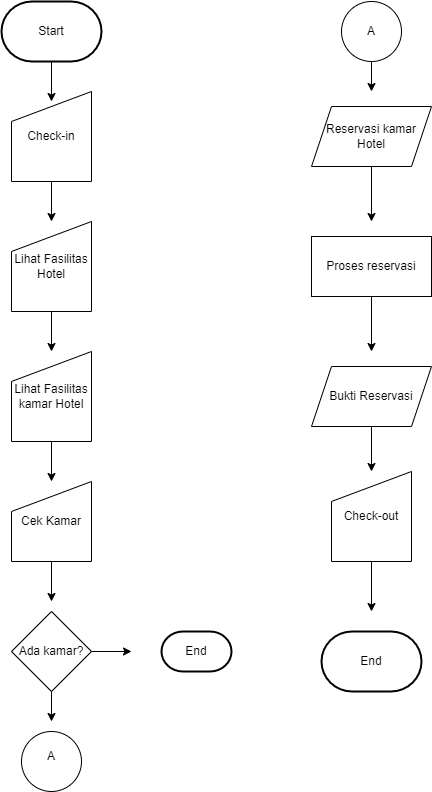

The diagram above was exported from draw.io. Its source (the exported page's mxGraphModel, read from the mxfile embedded in the PNG):
<mxGraphModel dx="868" dy="1554" grid="1" gridSize="10" guides="1" tooltips="1" connect="1" arrows="1" fold="1" page="1" pageScale="1" pageWidth="827" pageHeight="1169" math="0" shadow="0">
  <root>
    <mxCell id="WIyWlLk6GJQsqaUBKTNV-0" />
    <mxCell id="WIyWlLk6GJQsqaUBKTNV-1" parent="WIyWlLk6GJQsqaUBKTNV-0" />
    <mxCell id="E5PWC_z76evgepFD6_3j-15" style="edgeStyle=orthogonalEdgeStyle;rounded=0;orthogonalLoop=1;jettySize=auto;html=1;exitX=0.5;exitY=1;exitDx=0;exitDy=0;" edge="1" parent="WIyWlLk6GJQsqaUBKTNV-1">
      <mxGeometry relative="1" as="geometry">
        <mxPoint x="70" y="-250" as="sourcePoint" />
        <mxPoint x="70" y="-200" as="targetPoint" />
        <Array as="points">
          <mxPoint x="70" y="-200" />
          <mxPoint x="70" y="-200" />
        </Array>
      </mxGeometry>
    </mxCell>
    <mxCell id="E5PWC_z76evgepFD6_3j-16" style="edgeStyle=orthogonalEdgeStyle;rounded=0;orthogonalLoop=1;jettySize=auto;html=1;exitX=0.5;exitY=1;exitDx=0;exitDy=0;" edge="1" parent="WIyWlLk6GJQsqaUBKTNV-1" source="E5PWC_z76evgepFD6_3j-4" target="E5PWC_z76evgepFD6_3j-5">
      <mxGeometry relative="1" as="geometry" />
    </mxCell>
    <mxCell id="E5PWC_z76evgepFD6_3j-4" value="Lihat Fasilitas Hotel" style="shape=manualInput;whiteSpace=wrap;html=1;" vertex="1" parent="WIyWlLk6GJQsqaUBKTNV-1">
      <mxGeometry x="30" y="-80" width="80" height="90" as="geometry" />
    </mxCell>
    <mxCell id="E5PWC_z76evgepFD6_3j-18" style="edgeStyle=orthogonalEdgeStyle;rounded=0;orthogonalLoop=1;jettySize=auto;html=1;entryX=0.5;entryY=0;entryDx=0;entryDy=0;" edge="1" parent="WIyWlLk6GJQsqaUBKTNV-1" source="E5PWC_z76evgepFD6_3j-5" target="E5PWC_z76evgepFD6_3j-17">
      <mxGeometry relative="1" as="geometry" />
    </mxCell>
    <mxCell id="E5PWC_z76evgepFD6_3j-5" value="Lihat Fasilitas kamar Hotel" style="shape=manualInput;whiteSpace=wrap;html=1;" vertex="1" parent="WIyWlLk6GJQsqaUBKTNV-1">
      <mxGeometry x="30" y="50" width="80" height="90" as="geometry" />
    </mxCell>
    <mxCell id="E5PWC_z76evgepFD6_3j-44" style="edgeStyle=orthogonalEdgeStyle;rounded=0;orthogonalLoop=1;jettySize=auto;html=1;exitX=0.5;exitY=1;exitDx=0;exitDy=0;" edge="1" parent="WIyWlLk6GJQsqaUBKTNV-1" source="E5PWC_z76evgepFD6_3j-6">
      <mxGeometry relative="1" as="geometry">
        <mxPoint x="70" y="420" as="targetPoint" />
      </mxGeometry>
    </mxCell>
    <mxCell id="E5PWC_z76evgepFD6_3j-46" style="edgeStyle=orthogonalEdgeStyle;rounded=0;orthogonalLoop=1;jettySize=auto;html=1;exitX=1;exitY=0.5;exitDx=0;exitDy=0;" edge="1" parent="WIyWlLk6GJQsqaUBKTNV-1" source="E5PWC_z76evgepFD6_3j-6">
      <mxGeometry relative="1" as="geometry">
        <mxPoint x="150" y="350" as="targetPoint" />
      </mxGeometry>
    </mxCell>
    <mxCell id="E5PWC_z76evgepFD6_3j-6" value="Ada kamar?" style="rhombus;whiteSpace=wrap;html=1;" vertex="1" parent="WIyWlLk6GJQsqaUBKTNV-1">
      <mxGeometry x="30" y="310" width="80" height="80" as="geometry" />
    </mxCell>
    <mxCell id="E5PWC_z76evgepFD6_3j-51" style="edgeStyle=orthogonalEdgeStyle;rounded=0;orthogonalLoop=1;jettySize=auto;html=1;exitX=0.5;exitY=1;exitDx=0;exitDy=0;" edge="1" parent="WIyWlLk6GJQsqaUBKTNV-1" source="E5PWC_z76evgepFD6_3j-8">
      <mxGeometry relative="1" as="geometry">
        <mxPoint x="390" y="-80" as="targetPoint" />
      </mxGeometry>
    </mxCell>
    <mxCell id="E5PWC_z76evgepFD6_3j-8" value="Reservasi kamar Hotel" style="shape=parallelogram;perimeter=parallelogramPerimeter;whiteSpace=wrap;html=1;fixedSize=1;" vertex="1" parent="WIyWlLk6GJQsqaUBKTNV-1">
      <mxGeometry x="330" y="-195" width="120" height="60" as="geometry" />
    </mxCell>
    <mxCell id="E5PWC_z76evgepFD6_3j-52" style="edgeStyle=orthogonalEdgeStyle;rounded=0;orthogonalLoop=1;jettySize=auto;html=1;exitX=0.5;exitY=1;exitDx=0;exitDy=0;" edge="1" parent="WIyWlLk6GJQsqaUBKTNV-1" source="E5PWC_z76evgepFD6_3j-9">
      <mxGeometry relative="1" as="geometry">
        <mxPoint x="390" y="50" as="targetPoint" />
      </mxGeometry>
    </mxCell>
    <mxCell id="E5PWC_z76evgepFD6_3j-9" value="Proses reservasi" style="rounded=0;whiteSpace=wrap;html=1;" vertex="1" parent="WIyWlLk6GJQsqaUBKTNV-1">
      <mxGeometry x="330" y="-65" width="120" height="60" as="geometry" />
    </mxCell>
    <mxCell id="E5PWC_z76evgepFD6_3j-53" style="edgeStyle=orthogonalEdgeStyle;rounded=0;orthogonalLoop=1;jettySize=auto;html=1;exitX=0.5;exitY=1;exitDx=0;exitDy=0;" edge="1" parent="WIyWlLk6GJQsqaUBKTNV-1" source="E5PWC_z76evgepFD6_3j-10">
      <mxGeometry relative="1" as="geometry">
        <mxPoint x="390" y="170" as="targetPoint" />
      </mxGeometry>
    </mxCell>
    <mxCell id="E5PWC_z76evgepFD6_3j-10" value="Bukti Reservasi" style="shape=parallelogram;perimeter=parallelogramPerimeter;whiteSpace=wrap;html=1;fixedSize=1;" vertex="1" parent="WIyWlLk6GJQsqaUBKTNV-1">
      <mxGeometry x="330" y="65" width="120" height="60" as="geometry" />
    </mxCell>
    <mxCell id="E5PWC_z76evgepFD6_3j-43" style="edgeStyle=orthogonalEdgeStyle;rounded=0;orthogonalLoop=1;jettySize=auto;html=1;exitX=0.5;exitY=1;exitDx=0;exitDy=0;" edge="1" parent="WIyWlLk6GJQsqaUBKTNV-1" source="E5PWC_z76evgepFD6_3j-17">
      <mxGeometry relative="1" as="geometry">
        <mxPoint x="70" y="300" as="targetPoint" />
      </mxGeometry>
    </mxCell>
    <mxCell id="E5PWC_z76evgepFD6_3j-17" value="Cek Kamar" style="shape=manualInput;whiteSpace=wrap;html=1;" vertex="1" parent="WIyWlLk6GJQsqaUBKTNV-1">
      <mxGeometry x="30" y="180" width="80" height="80" as="geometry" />
    </mxCell>
    <mxCell id="E5PWC_z76evgepFD6_3j-26" value="End" style="strokeWidth=2;html=1;shape=mxgraph.flowchart.terminator;whiteSpace=wrap;" vertex="1" parent="WIyWlLk6GJQsqaUBKTNV-1">
      <mxGeometry x="180" y="330" width="70" height="40" as="geometry" />
    </mxCell>
    <mxCell id="E5PWC_z76evgepFD6_3j-27" value="End" style="strokeWidth=2;html=1;shape=mxgraph.flowchart.terminator;whiteSpace=wrap;" vertex="1" parent="WIyWlLk6GJQsqaUBKTNV-1">
      <mxGeometry x="340" y="330" width="100" height="60" as="geometry" />
    </mxCell>
    <mxCell id="E5PWC_z76evgepFD6_3j-28" style="edgeStyle=orthogonalEdgeStyle;rounded=0;orthogonalLoop=1;jettySize=auto;html=1;exitX=0.5;exitY=1;exitDx=0;exitDy=0;" edge="1" parent="WIyWlLk6GJQsqaUBKTNV-1" source="E5PWC_z76evgepFD6_3j-5" target="E5PWC_z76evgepFD6_3j-5">
      <mxGeometry relative="1" as="geometry" />
    </mxCell>
    <mxCell id="E5PWC_z76evgepFD6_3j-30" value="Start" style="strokeWidth=2;html=1;shape=mxgraph.flowchart.terminator;whiteSpace=wrap;" vertex="1" parent="WIyWlLk6GJQsqaUBKTNV-1">
      <mxGeometry x="20" y="-300" width="100" height="60" as="geometry" />
    </mxCell>
    <mxCell id="E5PWC_z76evgepFD6_3j-35" style="edgeStyle=orthogonalEdgeStyle;rounded=0;orthogonalLoop=1;jettySize=auto;html=1;exitX=0.5;exitY=1;exitDx=0;exitDy=0;entryX=0.5;entryY=0;entryDx=0;entryDy=0;" edge="1" parent="WIyWlLk6GJQsqaUBKTNV-1" source="E5PWC_z76evgepFD6_3j-31" target="E5PWC_z76evgepFD6_3j-4">
      <mxGeometry relative="1" as="geometry" />
    </mxCell>
    <mxCell id="E5PWC_z76evgepFD6_3j-31" value="Check-in" style="shape=manualInput;whiteSpace=wrap;html=1;" vertex="1" parent="WIyWlLk6GJQsqaUBKTNV-1">
      <mxGeometry x="30" y="-210" width="80" height="90" as="geometry" />
    </mxCell>
    <mxCell id="E5PWC_z76evgepFD6_3j-39" value="" style="verticalLabelPosition=bottom;verticalAlign=top;html=1;shape=mxgraph.flowchart.on-page_reference;" vertex="1" parent="WIyWlLk6GJQsqaUBKTNV-1">
      <mxGeometry x="40" y="430" width="60" height="60" as="geometry" />
    </mxCell>
    <mxCell id="E5PWC_z76evgepFD6_3j-47" value="A" style="text;html=1;strokeColor=none;fillColor=none;align=center;verticalAlign=middle;whiteSpace=wrap;rounded=0;" vertex="1" parent="WIyWlLk6GJQsqaUBKTNV-1">
      <mxGeometry x="40" y="440" width="60" height="30" as="geometry" />
    </mxCell>
    <mxCell id="E5PWC_z76evgepFD6_3j-50" style="edgeStyle=orthogonalEdgeStyle;rounded=0;orthogonalLoop=1;jettySize=auto;html=1;exitX=0.5;exitY=1;exitDx=0;exitDy=0;exitPerimeter=0;" edge="1" parent="WIyWlLk6GJQsqaUBKTNV-1" source="E5PWC_z76evgepFD6_3j-48">
      <mxGeometry relative="1" as="geometry">
        <mxPoint x="390" y="-210" as="targetPoint" />
      </mxGeometry>
    </mxCell>
    <mxCell id="E5PWC_z76evgepFD6_3j-48" value="" style="verticalLabelPosition=bottom;verticalAlign=top;html=1;shape=mxgraph.flowchart.on-page_reference;" vertex="1" parent="WIyWlLk6GJQsqaUBKTNV-1">
      <mxGeometry x="360" y="-300" width="60" height="60" as="geometry" />
    </mxCell>
    <mxCell id="E5PWC_z76evgepFD6_3j-49" value="A" style="text;html=1;strokeColor=none;fillColor=none;align=center;verticalAlign=middle;whiteSpace=wrap;rounded=0;" vertex="1" parent="WIyWlLk6GJQsqaUBKTNV-1">
      <mxGeometry x="360" y="-285" width="60" height="30" as="geometry" />
    </mxCell>
    <mxCell id="E5PWC_z76evgepFD6_3j-55" style="edgeStyle=orthogonalEdgeStyle;rounded=0;orthogonalLoop=1;jettySize=auto;html=1;exitX=0.5;exitY=1;exitDx=0;exitDy=0;" edge="1" parent="WIyWlLk6GJQsqaUBKTNV-1" source="E5PWC_z76evgepFD6_3j-54">
      <mxGeometry relative="1" as="geometry">
        <mxPoint x="390" y="310" as="targetPoint" />
      </mxGeometry>
    </mxCell>
    <mxCell id="E5PWC_z76evgepFD6_3j-54" value="Check-out" style="shape=manualInput;whiteSpace=wrap;html=1;" vertex="1" parent="WIyWlLk6GJQsqaUBKTNV-1">
      <mxGeometry x="350" y="170" width="80" height="90" as="geometry" />
    </mxCell>
  </root>
</mxGraphModel>